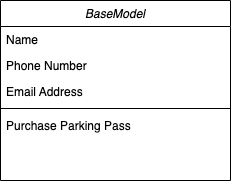

The diagram above was exported from draw.io. Its source (the exported page's mxGraphModel, read from the mxfile embedded in the PNG):
<mxGraphModel dx="885" dy="717" grid="1" gridSize="10" guides="1" tooltips="1" connect="1" arrows="1" fold="1" page="1" pageScale="1" pageWidth="827" pageHeight="1169" math="0" shadow="0">
  <root>
    <mxCell id="WIyWlLk6GJQsqaUBKTNV-0" />
    <mxCell id="WIyWlLk6GJQsqaUBKTNV-1" parent="WIyWlLk6GJQsqaUBKTNV-0" />
    <mxCell id="zkfFHV4jXpPFQw0GAbJ--0" value="BaseModel" style="swimlane;fontStyle=2;align=center;verticalAlign=top;childLayout=stackLayout;horizontal=1;startSize=26;horizontalStack=0;resizeParent=1;resizeLast=0;collapsible=1;marginBottom=0;rounded=0;shadow=0;strokeWidth=1;" parent="WIyWlLk6GJQsqaUBKTNV-1" vertex="1">
      <mxGeometry x="220" y="120" width="230" height="180" as="geometry">
        <mxRectangle x="220" y="120" width="160" height="26" as="alternateBounds" />
      </mxGeometry>
    </mxCell>
    <mxCell id="zkfFHV4jXpPFQw0GAbJ--1" value="Name" style="text;align=left;verticalAlign=top;spacingLeft=4;spacingRight=4;overflow=hidden;rotatable=0;points=[[0,0.5],[1,0.5]];portConstraint=eastwest;" parent="zkfFHV4jXpPFQw0GAbJ--0" vertex="1">
      <mxGeometry y="26" width="230" height="26" as="geometry" />
    </mxCell>
    <mxCell id="zkfFHV4jXpPFQw0GAbJ--2" value="Phone Number" style="text;align=left;verticalAlign=top;spacingLeft=4;spacingRight=4;overflow=hidden;rotatable=0;points=[[0,0.5],[1,0.5]];portConstraint=eastwest;rounded=0;shadow=0;html=0;" parent="zkfFHV4jXpPFQw0GAbJ--0" vertex="1">
      <mxGeometry y="52" width="230" height="26" as="geometry" />
    </mxCell>
    <mxCell id="zkfFHV4jXpPFQw0GAbJ--3" value="Email Address" style="text;align=left;verticalAlign=top;spacingLeft=4;spacingRight=4;overflow=hidden;rotatable=0;points=[[0,0.5],[1,0.5]];portConstraint=eastwest;rounded=0;shadow=0;html=0;" parent="zkfFHV4jXpPFQw0GAbJ--0" vertex="1">
      <mxGeometry y="78" width="230" height="26" as="geometry" />
    </mxCell>
    <mxCell id="zkfFHV4jXpPFQw0GAbJ--4" value="" style="line;html=1;strokeWidth=1;align=left;verticalAlign=middle;spacingTop=-1;spacingLeft=3;spacingRight=3;rotatable=0;labelPosition=right;points=[];portConstraint=eastwest;" parent="zkfFHV4jXpPFQw0GAbJ--0" vertex="1">
      <mxGeometry y="104" width="230" height="8" as="geometry" />
    </mxCell>
    <mxCell id="zkfFHV4jXpPFQw0GAbJ--5" value="Purchase Parking Pass" style="text;align=left;verticalAlign=top;spacingLeft=4;spacingRight=4;overflow=hidden;rotatable=0;points=[[0,0.5],[1,0.5]];portConstraint=eastwest;" parent="zkfFHV4jXpPFQw0GAbJ--0" vertex="1">
      <mxGeometry y="112" width="230" height="68" as="geometry" />
    </mxCell>
  </root>
</mxGraphModel>